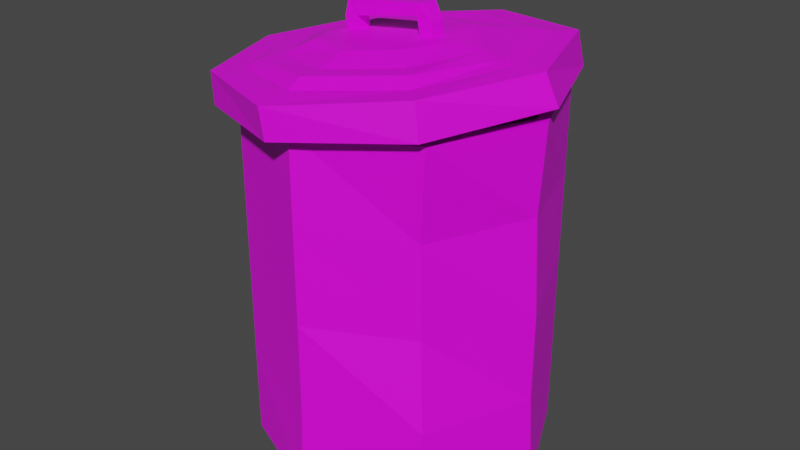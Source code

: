 # Source: trashcan.blend  (saved by Blender 3.3.6; exported with 4.5.12 LTS)
import bpy
from mathutils import Matrix  # noqa: F401  (used for matrix-valued properties, if any)

bpy.ops.wm.read_factory_settings(use_empty=True)
scene = bpy.context.scene
scene.name = 'Scene'

# ---- collections
col_collection = bpy.data.collections.new('Collection'); scene.collection.children.link(col_collection)

# ---- images (referenced by path relative to the original .blend; pixels are not part of the script)
import os
ASSET_DIR = os.environ.get("B2B_ASSET_DIR", "")  # directory of the original .blend (textures are referenced by path, not embedded)
HERE = os.path.dirname(os.path.abspath(__file__))  # packed textures are extracted next to this script under _unpacked/

def load_image(name, relpath, width, height, colorspace="sRGB"):
    """Load a texture the original file referenced (path relative to the .blend, or extracted next to this script)."""
    p = next((c for c in (os.path.join(HERE, relpath), os.path.join(ASSET_DIR, relpath)) if relpath and os.path.exists(c)), "")
    if p:
        img = bpy.data.images.load(p, check_existing=True)
        img.name = name
    else:  # same state as the original file: an image datablock whose file is absent (Cycles renders it pink)
        img = bpy.data.images.new(name, width, height)
        img.source = "FILE"
        img.filepath = "//" + (relpath or name)
    img.colorspace_settings.name = colorspace
    return img
img_pixeltexturegrid_128_png = load_image('PixelTextureGrid_128.png', 'trashcan_tex.png', 1024, 1024, 'sRGB')

# ---- materials (node trees are filled in below, after node groups)
mat_material_001 = bpy.data.materials.new('Material.001')
mat_material_001.use_transparent_shadow = False

# ---- material node trees
mat_material_001.use_nodes = True; mat_material_001.node_tree.nodes.clear()
_N = mat_material_001.node_tree.nodes; _L = mat_material_001.node_tree.links
n0 = _N.new('ShaderNodeBsdfPrincipled'); n0.name = 'Principled BSDF'; n0.location = (10, 300)
n0.distribution = 'GGX'
n0.subsurface_method = 'RANDOM_WALK_SKIN'
n0.inputs[3].default_value = 1.45
n0.inputs[27].default_value = (0.0, 0.0, 0.0, 1.0)
n0.inputs[28].default_value = 1.0
n1 = _N.new('ShaderNodeOutputMaterial'); n1.name = 'Material Output'; n1.location = (300, 300)
n2 = _N.new('ShaderNodeTexImage'); n2.name = 'Image Texture'; n2.location = (-280, 280)
n2.image = img_pixeltexturegrid_128_png
_L.new(n0.outputs[0], n1.inputs[0])
_L.new(n2.outputs[0], n0.inputs[0])
n1.is_active_output = True

# ---- world
world_world = bpy.data.worlds.new('World'); scene.world = world_world
world_world.use_nodes = True; world_world.node_tree.nodes.clear()
_N = world_world.node_tree.nodes; _L = world_world.node_tree.links
n0 = _N.new('ShaderNodeOutputWorld'); n0.name = 'World Output'; n0.location = (300, 300)
n1 = _N.new('ShaderNodeBackground'); n1.name = 'Background'; n1.location = (10, 300)
n1.inputs[0].default_value = (0.05088, 0.05088, 0.05088, 1.0)
_L.new(n1.outputs[0], n0.inputs[0])
n0.is_active_output = True
world_world.color = (0.05088, 0.05088, 0.05088)
world_world.use_sun_shadow = False
world_world.sun_shadow_jitter_overblur = 0.0

# ---- meshes
me_cylinder = bpy.data.meshes.new('Cylinder')
me_cylinder.from_pydata([(-0.01834, 0.9658, 0.01178), (0.0, 0.9237, 2.482), (0.7071, 0.7071, 0.02103), (0.6532, 0.6532, 2.482), (1.037, 5.905e-05, 0.02055), (0.9237, 0.0, 2.482), (0.7071, -0.7071, 0.02103), (0.6532, -0.6532, 2.482), (-0.009392, -1.014, 0.04747), (0.0, -0.9237, 2.482), (-0.7071, -0.7071, 0.02103), (-0.6532, -0.6532, 2.482), (-1.043, 0.001207, 0.02436), (-0.9237, 0.0, 2.482), (-0.7015, 0.649, 0.02048), (-0.6532, 0.6532, 2.482), (0.7071, 0.7071, 2.482), (0.0, 1.0, 2.482), (1.0, 0.0, 2.482), (0.7071, -0.7071, 2.482), (0.0, -1.0, 2.482), (-0.7071, -0.7071, 2.482), (-1.0, 0.0, 2.482), (-0.7071, 0.7071, 2.482), (0.6532, 0.6532, 2.009), (0.0, 0.9237, 2.009), (0.9237, 0.0, 2.009), (0.6532, -0.6532, 2.009), (0.0, -0.9237, 2.009), (-0.6532, -0.6532, 2.009), (-0.9237, 0.0, 2.009), (-0.6532, 0.6532, 2.009), (-0.04129, 1.024, 2.413), (-0.7125, 0.6296, 2.589), (-0.7777, 0.7215, 2.355), (-0.9747, -0.01023, 2.558), (-1.078, -0.01062, 2.32), (-0.7759, -0.7419, 2.357), (-0.07559, -0.9133, 2.666), (-0.04888, -1.044, 2.444), (0.6773, -0.7399, 2.53), (0.8212, -0.00767, 2.772), (0.9773, -0.007697, 2.565), (0.5991, 0.633, 2.763), (0.6754, 0.7236, 2.529), (-0.8378, 0.7819, 2.348), (-0.02135, 1.132, 2.438), (-1.163, -0.01074, 2.31), (-0.8166, -0.8001, 2.369), (-0.04877, -1.129, 2.444), (0.7374, -0.8002, 2.537), (1.062, -0.007576, 2.575), (0.7353, 0.7841, 2.536), (-0.7925, 0.7217, 2.479), (-0.06628, 1.026, 2.565), (-1.092, -0.01051, 2.444), (-0.7906, -0.7418, 2.48), (-0.06361, -1.044, 2.567), (0.6626, -0.7397, 2.654), (0.9626, -0.007579, 2.689), (0.6607, 0.7237, 2.652), (-0.07818, 1.089, 2.664), (-0.8486, 0.7663, 2.572), (-1.167, -0.0105, 2.535), (-0.8466, -0.7864, 2.574), (-0.07683, -1.136, 2.642), (0.6951, -0.7842, 2.758), (0.978, -0.02256, 2.77), (0.6931, 0.7685, 2.756), (-0.07793, 0.8954, 2.664), (-0.7109, -0.6493, 2.59), (0.559, -0.6475, 2.742), (-0.08718, 0.6366, 2.703), (-0.543, 0.4531, 2.662), (-0.7327, -0.009823, 2.64), (-0.5418, -0.4722, 2.663), (-0.08216, -0.6632, 2.718), (0.377, -0.4709, 2.773), (0.5667, -0.007973, 2.795), (0.3758, 0.4544, 2.772), (-0.04061, 0.7977, 2.722), (-0.6453, 0.5558, 2.65), (-0.8772, -0.01003, 2.623), (-0.641, -0.5657, 2.639), (-0.08197, -0.8087, 2.718), (0.4793, -0.5736, 2.785), (0.7088, -0.04612, 2.78), (0.4778, 0.5574, 2.784), (-0.09565, 0.4346, 2.773), (-0.4126, 0.3155, 2.735), (-0.5458, -0.009494, 2.719), (-0.4137, -0.3409, 2.749), (-0.08913, -0.4681, 2.774), (0.2332, -0.3332, 2.813), (0.3591, -0.02348, 2.813), (0.2323, 0.3164, 2.812), (-0.3345, -0.06071, 2.837), (-0.3467, -0.06061, 2.939), (-0.3346, 0.04252, 2.836), (-0.3468, 0.04262, 2.939), (0.1206, -0.05942, 2.92), (0.1213, -0.05994, 2.995), (0.1334, 0.04319, 2.892), (0.1225, 0.04643, 3.002), (-0.4254, 0.03188, 2.826), (-0.4261, -0.06084, 2.826), (-0.4055, -0.0555, 2.932), (-0.4088, 0.02858, 2.925), (0.18, 0.03818, 3.002), (0.225, 0.04332, 2.903), (0.2251, -0.05991, 2.903), (0.1802, -0.05466, 3.002), (-0.3225, 0.04243, 2.735), (-0.3224, -0.0608, 2.735), (0.1457, -0.06014, 2.791), (0.1455, 0.04309, 2.791), (-0.4141, 0.0423, 2.724), (-0.414, -0.06093, 2.724), (0.2372, -0.06001, 2.802), (0.2371, 0.04322, 2.802), (-0.002783, 0.9821, 0.5951), (0.0, 1.0, 1.251), (-0.01106, 0.9785, 1.896), (0.7071, 0.7071, 1.867), (0.7071, 0.7071, 1.251), (0.7071, 0.7071, 0.6362), (0.9719, -0.01088, 1.896), (1.0, 0.0, 1.251), (1.0, 0.0, 0.6362), (0.6451, -0.6645, 1.867), (0.6476, -0.6536, 1.239), (0.7071, -0.7071, 0.6362), (0.0, -1.0, 1.867), (0.0, -1.0, 1.251), (0.0, -1.0, 0.6362), (-0.7071, -0.7071, 1.867), (-0.7071, -0.7071, 1.251), (-0.7071, -0.7071, 0.6362), (-0.9759, -0.008829, 1.904), (-0.9764, -0.01003, 1.301), (-1.0, 0.0, 0.6362), (-0.7071, 0.7071, 1.867), (-0.7071, 0.7071, 1.251), (-0.7071, 0.7071, 0.6362)], [], [(122, 17, 16, 123), (123, 16, 18, 126), (126, 18, 19, 129), (129, 19, 20, 132), (132, 20, 21, 135), (135, 21, 22, 138), (5, 3, 24, 26), (138, 22, 23, 141), (141, 23, 17, 122), (0, 2, 4, 6, 8, 10, 12, 14), (1, 3, 16, 17), (3, 5, 18, 16), (5, 7, 19, 18), (7, 9, 20, 19), (9, 11, 21, 20), (11, 13, 22, 21), (13, 15, 23, 22), (15, 1, 17, 23), (24, 25, 31, 30, 29, 28, 27, 26), (15, 13, 30, 31), (11, 9, 28, 29), (7, 5, 26, 27), (3, 1, 25, 24), (1, 15, 31, 25), (13, 11, 29, 30), (9, 7, 27, 28), (61, 46, 45, 62), (62, 45, 47, 63), (63, 47, 48, 64), (64, 48, 49, 65), (65, 49, 50, 66), (66, 50, 51, 67), (36, 34, 53, 55), (67, 51, 52, 68), (68, 52, 46, 61), (32, 34, 45, 46), (34, 36, 47, 45), (36, 37, 48, 47), (37, 39, 49, 48), (39, 40, 50, 49), (40, 42, 51, 50), (42, 44, 52, 51), (44, 32, 46, 52), (53, 54, 60, 59, 58, 57, 56, 55), (44, 42, 59, 60), (40, 39, 57, 58), (37, 36, 55, 56), (34, 32, 54, 53), (32, 44, 60, 54), (42, 40, 58, 59), (39, 37, 56, 57), (33, 69, 61, 62), (35, 33, 62, 63), (70, 35, 63, 64), (38, 70, 64, 65), (71, 38, 65, 66), (41, 71, 66, 67), (43, 41, 67, 68), (69, 43, 68, 61), (43, 69, 80, 87), (76, 77, 93, 92), (71, 41, 86, 85), (70, 38, 84, 83), (33, 35, 82, 81), (41, 43, 87, 86), (38, 71, 85, 84), (35, 70, 83, 82), (69, 33, 81, 80), (73, 72, 80, 81), (74, 73, 81, 82), (75, 74, 82, 83), (76, 75, 83, 84), (77, 76, 84, 85), (78, 77, 85, 86), (79, 78, 86, 87), (72, 79, 87, 80), (88, 89, 90, 91, 92, 93, 94, 95), (74, 75, 91, 90), (72, 73, 89, 88), (79, 72, 88, 95), (77, 78, 94, 93), (75, 76, 92, 91), (73, 74, 90, 89), (78, 79, 95, 94), (97, 99, 107, 106), (98, 99, 103, 102), (101, 100, 110, 111), (100, 101, 97, 96), (98, 102, 100, 96), (103, 99, 97, 101), (105, 106, 107, 104), (110, 100, 114, 118), (99, 98, 104, 107), (96, 97, 106, 105), (109, 108, 111, 110), (102, 109, 119, 115), (103, 101, 111, 108), (102, 103, 108, 109), (112, 113, 117, 116), (114, 115, 119, 118), (98, 96, 113, 112), (100, 102, 115, 114), (96, 105, 117, 113), (105, 104, 116, 117), (109, 110, 118, 119), (104, 98, 112, 116), (14, 143, 120, 0), (143, 142, 121, 120), (142, 141, 122, 121), (12, 140, 143, 14), (140, 139, 142, 143), (139, 138, 141, 142), (10, 137, 140, 12), (137, 136, 139, 140), (136, 135, 138, 139), (8, 134, 137, 10), (134, 133, 136, 137), (133, 132, 135, 136), (6, 131, 134, 8), (131, 130, 133, 134), (130, 129, 132, 133), (4, 128, 131, 6), (128, 127, 130, 131), (127, 126, 129, 130), (2, 125, 128, 4), (125, 124, 127, 128), (124, 123, 126, 127), (0, 120, 125, 2), (120, 121, 124, 125), (121, 122, 123, 124)])
_uv = me_cylinder.uv_layers.new(name='UVMap')
_uv.uv.foreach_set('vector', [0.3778, 0.7782, 0.379, 0.844, 0.4586, 0.844, 0.4586, 0.7748, 0.457, 0.7724, 0.457, 0.8416, 0.3775, 0.8416, 0.3763, 0.7758, 0.3763, 0.7758, 0.3775, 0.8416, 0.298, 0.8416, 0.3027, 0.7724, 0.4523, 0.7707, 0.4593, 0.8399, 0.3798, 0.8399, 0.3798, 0.7707, 0.3798, 0.7707, 0.3798, 0.8399, 0.3002, 0.8399, 0.3002, 0.7707, 0.3011, 0.7755, 0.3011, 0.8447, 0.3806, 0.8447, 0.3796, 0.7797, 0.8326, 0.665, 0.906, 0.665, 0.906, 0.6118, 0.8326, 0.6118, 0.3796, 0.7797, 0.3806, 0.8447, 0.4602, 0.8447, 0.4602, 0.7755, 0.2995, 0.7748, 0.2995, 0.844, 0.379, 0.844, 0.3778, 0.7782, 0.1322, 0.5279, 0.2138, 0.4988, 0.2509, 0.4192, 0.2138, 0.3397, 0.1332, 0.3052, 0.05475, 0.3397, 0.01695, 0.4194, 0.05538, 0.4922, 0.1294, 0.7781, 0.2029, 0.7477, 0.209, 0.7538, 0.1294, 0.7867, 0.2029, 0.7477, 0.2333, 0.6742, 0.2419, 0.6742, 0.209, 0.7538, 0.2333, 0.6742, 0.2029, 0.6008, 0.209, 0.5947, 0.2419, 0.6742, 0.2029, 0.6008, 0.1294, 0.5703, 0.1294, 0.5618, 0.209, 0.5947, 0.1294, 0.5703, 0.05596, 0.6008, 0.0499, 0.5947, 0.1294, 0.5618, 0.05596, 0.6008, 0.02553, 0.6742, 0.01695, 0.6742, 0.0499, 0.5947, 0.02553, 0.6742, 0.05596, 0.7477, 0.0499, 0.7538, 0.01695, 0.6742, 0.05596, 0.7477, 0.1294, 0.7781, 0.1294, 0.7867, 0.0499, 0.7538, 0.7536, 0.1943, 0.6801, 0.2247, 0.6067, 0.1943, 0.5762, 0.1209, 0.6067, 0.04738, 0.6801, 0.01695, 0.7536, 0.04738, 0.784, 0.1209, 0.906, 0.7521, 0.8326, 0.7521, 0.8326, 0.6989, 0.906, 0.6989, 0.7591, 0.9262, 0.8326, 0.9262, 0.8326, 0.8731, 0.7591, 0.8731, 0.7591, 0.665, 0.8326, 0.665, 0.8326, 0.6118, 0.7591, 0.6118, 0.906, 0.8392, 0.8326, 0.8392, 0.8326, 0.786, 0.906, 0.786, 0.8326, 0.8392, 0.7591, 0.8392, 0.7591, 0.786, 0.8326, 0.786, 0.8326, 0.7521, 0.7591, 0.7521, 0.7591, 0.6989, 0.8326, 0.6989, 0.8326, 0.9262, 0.906, 0.9262, 0.906, 0.8731, 0.8326, 0.8731, 0.1036, 0.8562, 0.11, 0.8308, 0.01817, 0.8206, 0.01695, 0.8459, 0.1931, 0.93, 0.1949, 0.9047, 0.1057, 0.9004, 0.1058, 0.9258, 0.1058, 0.9258, 0.1057, 0.9004, 0.01695, 0.9071, 0.0185, 0.9301, 0.3011, 0.9016, 0.3045, 0.8786, 0.3908, 0.887, 0.3877, 0.9092, 0.3877, 0.9092, 0.3908, 0.887, 0.4792, 0.8975, 0.4745, 0.9223, 0.3029, 0.9812, 0.3011, 0.9564, 0.3902, 0.9607, 0.3886, 0.9826, 0.8414, 0.9601, 0.9237, 0.9641, 0.9237, 0.978, 0.8414, 0.974, 0.3886, 0.9826, 0.3902, 0.9607, 0.4793, 0.9562, 0.4775, 0.981, 0.1904, 0.8665, 0.1951, 0.8417, 0.11, 0.8308, 0.1036, 0.8562, 0.1431, 0.2592, 0.06024, 0.2251, 0.05348, 0.2319, 0.1453, 0.2713, 0.06024, 0.2251, 0.02649, 0.1428, 0.01695, 0.1428, 0.05348, 0.2319, 0.02649, 0.1428, 0.06045, 0.06054, 0.05587, 0.05399, 0.01695, 0.1428, 0.06045, 0.06054, 0.1422, 0.02656, 0.1422, 0.01695, 0.05587, 0.05399, 0.1422, 0.02656, 0.2239, 0.06077, 0.2307, 0.05398, 0.1422, 0.01695, 0.2239, 0.06077, 0.2576, 0.1431, 0.2672, 0.1431, 0.2307, 0.05398, 0.2576, 0.1431, 0.2237, 0.2254, 0.2304, 0.2322, 0.2672, 0.1431, 0.2237, 0.2254, 0.1431, 0.2592, 0.1453, 0.2713, 0.2304, 0.2322, 0.3348, 0.4997, 0.4165, 0.5339, 0.4983, 0.4999, 0.5322, 0.4177, 0.4985, 0.3353, 0.4168, 0.3011, 0.335, 0.3351, 0.3011, 0.4174, 0.1816, 0.9641, 0.0993, 0.9682, 0.09932, 0.9821, 0.1816, 0.9779, 0.983, 0.03645, 0.9014, 0.02674, 0.8997, 0.04062, 0.9814, 0.05033, 0.7591, 0.9643, 0.8414, 0.9601, 0.8414, 0.974, 0.7591, 0.9781, 0.5618, 0.9236, 0.6446, 0.93, 0.6418, 0.9472, 0.5601, 0.9375, 0.6446, 0.93, 0.7252, 0.9431, 0.7235, 0.957, 0.6418, 0.9472, 0.0993, 0.9682, 0.01695, 0.9642, 0.01696, 0.9781, 0.09932, 0.9821, 0.9014, 0.02674, 0.8196, 0.01695, 0.8179, 0.03083, 0.8997, 0.04062, 0.3522, 0.2156, 0.4236, 0.2455, 0.4235, 0.2672, 0.3369, 0.2309, 0.3227, 0.1436, 0.3522, 0.2156, 0.3369, 0.2309, 0.3011, 0.1436, 0.3524, 0.07171, 0.3227, 0.1436, 0.3011, 0.1436, 0.3371, 0.0563, 0.4238, 0.04202, 0.3524, 0.07171, 0.3371, 0.0563, 0.4237, 0.01695, 0.4952, 0.07192, 0.4238, 0.04202, 0.4237, 0.01695, 0.5105, 0.05655, 0.5247, 0.1439, 0.4952, 0.07192, 0.5105, 0.05655, 0.5423, 0.1422, 0.4997, 0.2159, 0.5247, 0.1439, 0.5423, 0.1422, 0.5103, 0.2312, 0.4236, 0.2455, 0.4997, 0.2159, 0.5103, 0.2312, 0.4235, 0.2672, 0.4997, 0.2159, 0.4236, 0.2455, 0.4278, 0.2345, 0.4861, 0.2074, 0.4231, 0.07015, 0.4747, 0.09178, 0.4586, 0.1073, 0.4223, 0.09209, 0.4952, 0.07192, 0.5247, 0.1439, 0.5121, 0.1396, 0.4862, 0.08023, 0.3524, 0.07171, 0.4238, 0.04202, 0.4231, 0.05379, 0.3602, 0.08112, 0.3522, 0.2156, 0.3227, 0.1436, 0.3337, 0.1436, 0.3598, 0.2073, 0.5247, 0.1439, 0.4997, 0.2159, 0.4861, 0.2074, 0.5121, 0.1396, 0.4238, 0.04202, 0.4952, 0.07192, 0.4862, 0.08023, 0.4231, 0.05379, 0.3227, 0.1436, 0.3524, 0.07171, 0.3602, 0.08112, 0.3337, 0.1436, 0.4236, 0.2455, 0.3522, 0.2156, 0.3598, 0.2073, 0.4278, 0.2345, 0.3713, 0.1957, 0.4225, 0.2164, 0.4278, 0.2345, 0.3598, 0.2073, 0.3499, 0.1436, 0.3713, 0.1957, 0.3598, 0.2073, 0.3337, 0.1436, 0.3714, 0.09163, 0.3499, 0.1436, 0.3337, 0.1436, 0.3602, 0.08112, 0.4231, 0.07015, 0.3714, 0.09163, 0.3602, 0.08112, 0.4231, 0.05379, 0.4747, 0.09178, 0.4231, 0.07015, 0.4231, 0.05379, 0.4862, 0.08023, 0.4961, 0.1438, 0.4747, 0.09178, 0.4862, 0.08023, 0.5121, 0.1396, 0.4746, 0.1959, 0.4961, 0.1438, 0.5121, 0.1396, 0.4861, 0.2074, 0.4225, 0.2164, 0.4746, 0.1959, 0.4861, 0.2074, 0.4278, 0.2345, 0.4216, 0.1936, 0.3859, 0.1802, 0.3709, 0.1437, 0.3858, 0.1064, 0.4223, 0.09209, 0.4586, 0.1073, 0.4727, 0.1421, 0.4585, 0.1803, 0.3499, 0.1436, 0.3714, 0.09163, 0.3858, 0.1064, 0.3709, 0.1437, 0.4225, 0.2164, 0.3713, 0.1957, 0.3859, 0.1802, 0.4216, 0.1936, 0.4746, 0.1959, 0.4225, 0.2164, 0.4216, 0.1936, 0.4585, 0.1803, 0.4747, 0.09178, 0.4961, 0.1438, 0.4727, 0.1421, 0.4586, 0.1073, 0.3714, 0.09163, 0.4231, 0.07015, 0.4223, 0.09209, 0.3858, 0.1064, 0.3713, 0.1957, 0.3499, 0.1436, 0.3709, 0.1437, 0.3859, 0.1802, 0.4961, 0.1438, 0.4746, 0.1959, 0.4585, 0.1803, 0.4727, 0.1421, 0.8249, 0.2145, 0.8249, 0.2262, 0.8179, 0.2246, 0.8183, 0.2151, 0.8282, 0.162, 0.8268, 0.1735, 0.8796, 0.1806, 0.8808, 0.1683, 0.8795, 0.1147, 0.8794, 0.1062, 0.8912, 0.1044, 0.8861, 0.1155, 0.8794, 0.1062, 0.8795, 0.1147, 0.8269, 0.1084, 0.8282, 0.09686, 0.9181, 0.2262, 0.9707, 0.2262, 0.9693, 0.2147, 0.9181, 0.2145, 0.8777, 0.2266, 0.8249, 0.2262, 0.8249, 0.2145, 0.8776, 0.2146, 0.4941, 0.5792, 0.4947, 0.5912, 0.5041, 0.5904, 0.5045, 0.5792, 0.8912, 0.1044, 0.8794, 0.1062, 0.8823, 0.09174, 0.8926, 0.09297, 0.8268, 0.1735, 0.8282, 0.162, 0.8179, 0.1608, 0.8198, 0.172, 0.8282, 0.09686, 0.8269, 0.1084, 0.8203, 0.1076, 0.8179, 0.09563, 0.5057, 0.6365, 0.5051, 0.6476, 0.4947, 0.6476, 0.4941, 0.6365, 0.8808, 0.1683, 0.8911, 0.1695, 0.8925, 0.1581, 0.8822, 0.1569, 0.8777, 0.2266, 0.8776, 0.2146, 0.8842, 0.2152, 0.8842, 0.2257, 0.8808, 0.1683, 0.8796, 0.1806, 0.886, 0.1806, 0.8911, 0.1695, 0.5044, 0.7869, 0.5044, 0.7753, 0.4941, 0.7752, 0.4941, 0.7869, 0.229, 0.8206, 0.229, 0.8322, 0.2393, 0.8322, 0.2393, 0.8206, 0.5057, 0.7413, 0.4941, 0.7413, 0.4941, 0.7299, 0.5057, 0.7299, 0.4941, 0.696, 0.5057, 0.6929, 0.5057, 0.6815, 0.4941, 0.6815, 0.8282, 0.09686, 0.8179, 0.09563, 0.8193, 0.08423, 0.8296, 0.08546, 0.4941, 0.5792, 0.5045, 0.5792, 0.5057, 0.5678, 0.4941, 0.5678, 0.5057, 0.6365, 0.4941, 0.6365, 0.4941, 0.6251, 0.5057, 0.6251, 0.8179, 0.1608, 0.8282, 0.162, 0.8295, 0.1506, 0.8192, 0.1494, 0.3001, 0.5672, 0.2995, 0.6364, 0.3787, 0.6318, 0.377, 0.5662, 0.2995, 0.6364, 0.2995, 0.7056, 0.379, 0.7056, 0.3787, 0.6318, 0.2995, 0.7056, 0.2995, 0.7748, 0.3778, 0.7782, 0.379, 0.7056, 0.3808, 0.5683, 0.3806, 0.6371, 0.4602, 0.6371, 0.4536, 0.5678, 0.3806, 0.6371, 0.3795, 0.7119, 0.4602, 0.7063, 0.4602, 0.6371, 0.3795, 0.7119, 0.3796, 0.7797, 0.4602, 0.7755, 0.4602, 0.7063, 0.3011, 0.5679, 0.3011, 0.6371, 0.3806, 0.6371, 0.3808, 0.5683, 0.3011, 0.6371, 0.3011, 0.7063, 0.3795, 0.7119, 0.3806, 0.6371, 0.3011, 0.7063, 0.3011, 0.7755, 0.3796, 0.7797, 0.3795, 0.7119, 0.3787, 0.5661, 0.3798, 0.6323, 0.3002, 0.6323, 0.3002, 0.5631, 0.3798, 0.6323, 0.3798, 0.7015, 0.3002, 0.7015, 0.3002, 0.6323, 0.3798, 0.7015, 0.3798, 0.7707, 0.3002, 0.7707, 0.3002, 0.7015, 0.4593, 0.5631, 0.4593, 0.6323, 0.3798, 0.6323, 0.3787, 0.5661, 0.4593, 0.6323, 0.4526, 0.7001, 0.3798, 0.7015, 0.3798, 0.6323, 0.4526, 0.7001, 0.4523, 0.7707, 0.3798, 0.7707, 0.3798, 0.7015, 0.3775, 0.5648, 0.3775, 0.634, 0.298, 0.634, 0.298, 0.5648, 0.3775, 0.634, 0.3775, 0.7032, 0.304, 0.7019, 0.298, 0.634, 0.3775, 0.7032, 0.3763, 0.7758, 0.3027, 0.7724, 0.304, 0.7019, 0.457, 0.5648, 0.457, 0.634, 0.3775, 0.634, 0.3775, 0.5648, 0.457, 0.634, 0.457, 0.7032, 0.3775, 0.7032, 0.3775, 0.634, 0.457, 0.7032, 0.457, 0.7724, 0.3763, 0.7758, 0.3775, 0.7032, 0.377, 0.5662, 0.3787, 0.6318, 0.4586, 0.6364, 0.4586, 0.5673, 0.3787, 0.6318, 0.379, 0.7056, 0.4586, 0.7056, 0.4586, 0.6364, 0.379, 0.7056, 0.3778, 0.7782, 0.4586, 0.7748, 0.4586, 0.7056])
me_cylinder.materials.append(mat_material_001)
me_cylinder.update()

# ---- objects
ob_cylinder = bpy.data.objects.new('Cylinder', me_cylinder)

# ---- transforms, parenting, visibility, modifiers, constraints
ob_cylinder.location = (0.0, 0.0, 0.0)

# ---- collection membership
col_collection.objects.link(ob_cylinder)

# ---- scene / render settings (as saved in the file)
scene.frame_start = 1; scene.frame_end = 250; scene.frame_set(1)
scene.render.engine = 'BLENDER_EEVEE_NEXT'
scene.cycles.sampling_pattern = 'TABULATED_SOBOL'
scene.cycles.use_light_tree = False
scene.view_settings.view_transform = 'Filmic'
bpy.context.view_layer.update()

# ---- added for rendering (the .blend has no active camera and no usable light): camera, sun
cam_auto = bpy.data.cameras.new('AutoCamera')
cam_auto.lens = 50.0
cam_auto.sensor_width = 36.0
cam_auto.clip_end = 1000.0
ob_auto_camera = bpy.data.objects.new('AutoCamera', cam_auto)
scene.collection.objects.link(ob_auto_camera)
ob_auto_camera.location = (3.98651, -4.84877, 4.73811)
ob_auto_camera.rotation_euler = (1.09748, -7.21219e-08, 0.694738)
scene.camera = ob_auto_camera
light_auto_sun = bpy.data.lights.new('AutoSun', 'SUN')
light_auto_sun.energy = 3.0
light_auto_sun.angle = 0.0523599
ob_auto_sun = bpy.data.objects.new('AutoSun', light_auto_sun)
scene.collection.objects.link(ob_auto_sun)
ob_auto_sun.rotation_euler = (0.872665, 0.174533, 0.523599)
bpy.context.view_layer.update()

